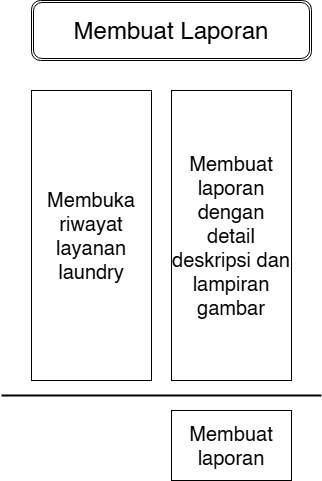

The diagram above was exported from draw.io. Its source (the exported page's mxGraphModel, read from the mxfile embedded in the PNG):
<mxGraphModel dx="1042" dy="527" grid="1" gridSize="10" guides="1" tooltips="1" connect="1" arrows="1" fold="1" page="1" pageScale="1" pageWidth="850" pageHeight="1100" math="0" shadow="0">
  <root>
    <mxCell id="0" />
    <mxCell id="1" parent="0" />
    <mxCell id="VO1JJgdQ_F65i4sGC1yO-6" value="&lt;span style=&quot;font-size: 20px;&quot;&gt;Membuka riwayat layanan laundry&lt;/span&gt;" style="rounded=0;whiteSpace=wrap;html=1;" parent="1" vertex="1">
      <mxGeometry x="150" y="370" width="120" height="290" as="geometry" />
    </mxCell>
    <mxCell id="VO1JJgdQ_F65i4sGC1yO-9" value="&lt;font style=&quot;font-size: 20px;&quot;&gt;Membuat laporan dengan detail deskripsi dan lampiran gambar&lt;/font&gt;" style="rounded=0;whiteSpace=wrap;html=1;" parent="1" vertex="1">
      <mxGeometry x="290" y="370" width="120" height="290" as="geometry" />
    </mxCell>
    <mxCell id="VO1JJgdQ_F65i4sGC1yO-22" value="" style="line;strokeWidth=2;html=1;" parent="1" vertex="1">
      <mxGeometry x="120" y="670" width="320" height="10" as="geometry" />
    </mxCell>
    <mxCell id="VO1JJgdQ_F65i4sGC1yO-23" value="&lt;span style=&quot;font-size: 24px;&quot;&gt;Membuat Laporan&lt;/span&gt;" style="shape=ext;double=1;rounded=1;whiteSpace=wrap;html=1;" parent="1" vertex="1">
      <mxGeometry x="150" y="280" width="280" height="60" as="geometry" />
    </mxCell>
    <mxCell id="rEoe-f5j3_btSKzRqpNx-3" value="&lt;font style=&quot;font-size: 20px;&quot;&gt;Membuat laporan&lt;/font&gt;" style="rounded=0;whiteSpace=wrap;html=1;" parent="1" vertex="1">
      <mxGeometry x="290" y="690" width="120" height="70" as="geometry" />
    </mxCell>
  </root>
</mxGraphModel>